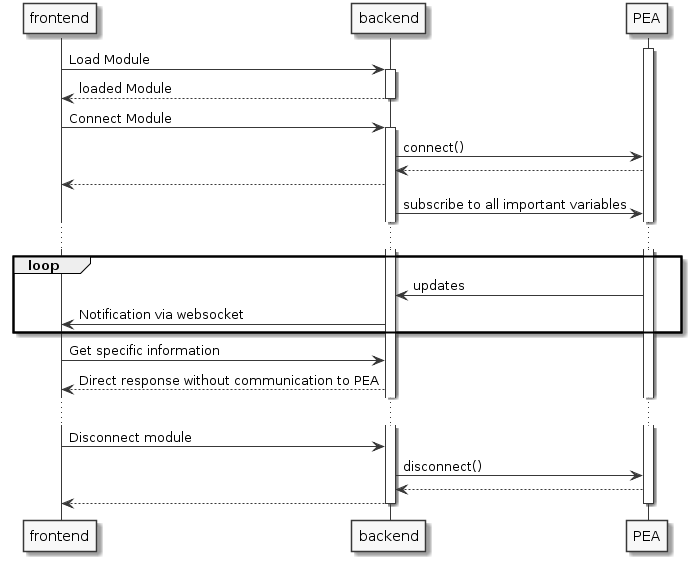

The diagram above was rendered by PlantUML. Its source (embedded in the PNG):
@startuml

skinparam monochrome true

participant frontend
participant backend
participant PEA

activate PEA


frontend -> backend: Load Module
activate backend
frontend <-- backend: loaded Module
deactivate backend

frontend -> backend: Connect Module
activate backend
backend -> PEA: connect()
backend <-- PEA
frontend <-- backend
backend -> PEA: subscribe to all important variables
...

loop
backend <- PEA: updates
frontend <- backend: Notification via websocket
end
frontend -> backend: Get specific information
frontend <-- backend: Direct response without communication to PEA

...

frontend -> backend: Disconnect module
backend -> PEA: disconnect()
backend <-- PEA
frontend <-- backend
deactivate backend


deactivate PEA

@enduml